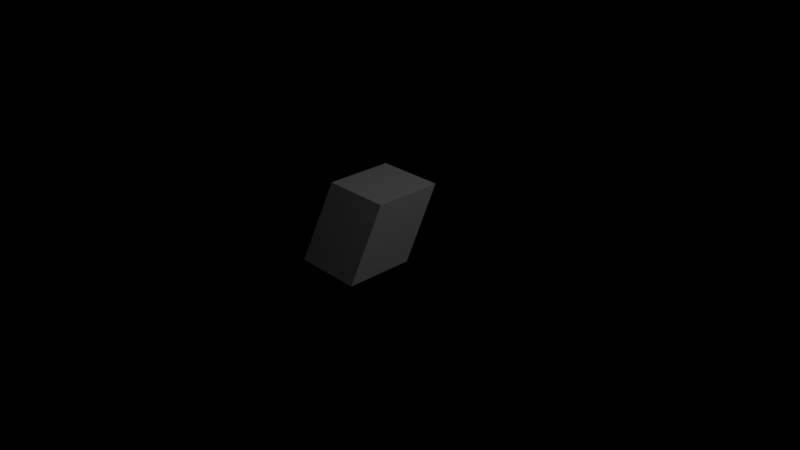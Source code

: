 # Source: powerBank.blend  (saved by Blender 2.79.0; exported with 4.5.12 LTS)
import bpy
from mathutils import Matrix  # noqa: F401  (used for matrix-valued properties, if any)

bpy.ops.wm.read_factory_settings(use_empty=True)
scene = bpy.context.scene
scene.name = 'Scene'

# ---- collections
col_collection_1 = bpy.data.collections.new('Collection 1'); scene.collection.children.link(col_collection_1)

# ---- materials (node trees are filled in below, after node groups)
mat_material = bpy.data.materials.new('Material')
mat_material.alpha_threshold = 0.0
mat_material.use_transparent_shadow = False
mat_material.roughness = 0.5
mat_material.line_color = (0.0, 0.0, 0.0, 1.0)
mat_power = bpy.data.materials.new('power')
mat_power.alpha_threshold = 0.0
mat_power.use_transparent_shadow = False
mat_power.roughness = 0.5

# ---- material node trees

# ---- world
world_world = bpy.data.worlds.new('World'); scene.world = world_world
world_world.color = (0.0, 0.0, 0.0)
world_world.use_sun_shadow = False
world_world.sun_shadow_jitter_overblur = 0.0
world_world.cycles.sampling_method = 'MANUAL'

# ---- cameras
cam_camera = bpy.data.cameras.new('Camera')
cam_camera.clip_end = 100.0
cam_camera.lens = 35.0
cam_camera.sensor_width = 32.0
cam_camera.sensor_height = 18.0
cam_camera.ortho_scale = 7.314
cam_camera.dof.focus_distance = 0.0
cam_camera.dof.aperture_fstop = 128.0

# ---- lights
light_lamp = bpy.data.lights.new('Lamp', 'POINT')
light_lamp.transmission_factor = 0.0
light_lamp.cutoff_distance = 30.0
light_lamp.energy = 100.0
light_lamp.shadow_buffer_clip_start = 1.001
light_lamp.shadow_soft_size = 0.1
light_lamp.shadow_maximum_resolution = 0.006
light_lamp.use_absolute_resolution = True

# ---- meshes
me_parallelepiped = bpy.data.meshes.new('parallelepiped')
me_parallelepiped.from_pydata([(0.462, -0.009606, -0.2277), (0.462, -0.009606, 0.6963), (-0.462, -0.009606, 0.6963), (-0.462, -0.009606, -0.2277), (0.462, 0.9144, -0.72), (0.462, 0.9144, 0.204), (-0.462, 0.9144, 0.204), (-0.462, 0.9144, -0.72)], [], [(0, 1, 2, 3), (4, 7, 6, 5), (0, 4, 5, 1), (1, 5, 6, 2), (2, 6, 7, 3), (4, 0, 3, 7)])
me_parallelepiped.materials.append(mat_material)
me_parallelepiped.use_remesh_preserve_volume = False
me_parallelepiped.use_remesh_preserve_attributes = False
me_parallelepiped.use_mirror_vertex_groups = False
me_parallelepiped.update()
me_sphere = bpy.data.meshes.new('Sphere')
me_sphere.from_pydata([(3.976e-09, 0.1892, 0.4568), (3.976e-09, 0.3496, 0.3496), (3.976e-09, 0.4111, 0.2747), (3.976e-09, 0.485, 0.09646), (3.976e-09, 0.4945, 3.724e-08), (3.976e-09, 0.485, -0.09646), (3.976e-09, 0.4111, -0.2747), (3.976e-09, 0.3496, -0.3496), (3.976e-09, 0.2747, -0.4111), (0.009455, 0.096, 0.485), (0.01855, 0.1883, 0.4568), (0.02693, 0.2734, 0.4111), (0.03427, 0.348, 0.3496), (0.0403, 0.4091, 0.2747), (0.04478, 0.4546, 0.1892), (0.04753, 0.4826, 0.09646), (0.04847, 0.4921, 3.724e-08), (0.04753, 0.4826, -0.09646), (0.04478, 0.4546, -0.1892), (0.0403, 0.4091, -0.2747), (0.03427, 0.348, -0.3496), (0.02693, 0.2734, -0.4111), (0.01855, 0.1883, -0.4568), (0.009455, 0.096, -0.485), (0.01882, 0.09461, 0.485), (0.03692, 0.1856, 0.4568), (0.05359, 0.2694, 0.4111), (0.06821, 0.3429, 0.3496), (0.08021, 0.4032, 0.2747), (0.08912, 0.448, 0.1892), (0.09461, 0.4756, 0.09646), (0.09646, 0.485, 3.724e-08), (0.09461, 0.4756, -0.09646), (0.08912, 0.448, -0.1892), (0.08021, 0.4032, -0.2747), (0.06821, 0.3429, -0.3496), (0.05359, 0.2694, -0.4111), (0.03692, 0.1856, -0.4568), (0.01882, 0.09461, -0.485), (0.028, 0.09231, 0.485), (0.05493, 0.1811, 0.4568), (0.07974, 0.2629, 0.4111), (0.1015, 0.3346, 0.3496), (0.1193, 0.3934, 0.2747), (0.1326, 0.4371, 0.1892), (0.1408, 0.4641, 0.09646), (0.1435, 0.4732, 3.724e-08), (0.1408, 0.4641, -0.09646), (0.1326, 0.4371, -0.1892), (0.1193, 0.3934, -0.2747), (0.1015, 0.3346, -0.3496), (0.07974, 0.2629, -0.4111), (0.05493, 0.1811, -0.4568), (0.028, 0.09231, -0.485), (0.03692, 0.08912, 0.485), (0.07241, 0.1748, 0.4568), (0.1051, 0.2538, 0.4111), (0.1338, 0.323, 0.3496), (0.1573, 0.3798, 0.2747), (0.1748, 0.422, 0.1892), (0.1856, 0.448, 0.09646), (0.1892, 0.4568, 3.724e-08), (0.1856, 0.448, -0.09646), (0.1748, 0.422, -0.1892), (0.1573, 0.3798, -0.2747), (0.1338, 0.323, -0.3496), (0.1051, 0.2538, -0.4111), (0.07241, 0.1748, -0.4568), (0.03692, 0.08912, -0.485), (0.04547, 0.08507, 0.485), (0.0892, 0.1669, 0.4568), (0.1295, 0.2423, 0.4111), (0.1648, 0.3084, 0.3496), (0.1938, 0.3626, 0.2747), (0.2153, 0.4029, 0.1892), (0.2286, 0.4277, 0.09646), (0.2331, 0.4361, 3.724e-08), (0.2286, 0.4277, -0.09646), (0.2153, 0.4029, -0.1892), (0.1938, 0.3626, -0.2747), (0.1648, 0.3084, -0.3496), (0.1295, 0.2423, -0.4111), (0.0892, 0.1669, -0.4568), (0.04547, 0.08507, -0.485), (0.05359, 0.08021, 0.485), (0.1051, 0.1573, 0.4568), (0.1526, 0.2284, 0.4111), (0.1942, 0.2907, 0.3496), (0.2284, 0.3418, 0.2747), (0.2538, 0.3798, 0.1892), (0.2694, 0.4032, 0.09646), (0.2747, 0.4111, 3.724e-08), (0.2694, 0.4032, -0.09646), (0.2538, 0.3798, -0.1892), (0.2284, 0.3418, -0.2747), (0.1942, 0.2907, -0.3496), (0.1526, 0.2284, -0.4111), (0.1051, 0.1573, -0.4568), (0.05359, 0.08021, -0.485), (0.0612, 0.07457, 0.485), (0.12, 0.1463, 0.4568), (0.1743, 0.2124, 0.4111), (0.2218, 0.2703, 0.3496), (0.2608, 0.3178, 0.2747), (0.2898, 0.3531, 0.1892), (0.3077, 0.3749, 0.09646), (0.3137, 0.3822, 3.724e-08), (0.3077, 0.3749, -0.09646), (0.2898, 0.3531, -0.1892), (0.2608, 0.3178, -0.2747), (0.2218, 0.2703, -0.3496), (0.1743, 0.2124, -0.4111), (0.12, 0.1463, -0.4568), (0.0612, 0.07457, -0.485), (0.06821, 0.06821, 0.485), (0.1338, 0.1338, 0.4568), (0.1942, 0.1942, 0.4111), (0.2472, 0.2472, 0.3496), (0.2907, 0.2907, 0.2747), (0.323, 0.323, 0.1892), (0.3429, 0.3429, 0.09646), (0.3496, 0.3496, 3.724e-08), (0.3429, 0.3429, -0.09646), (0.323, 0.323, -0.1892), (0.2907, 0.2907, -0.2747), (0.2472, 0.2472, -0.3496), (0.1942, 0.1942, -0.4111), (0.1338, 0.1338, -0.4568), (0.06821, 0.06821, -0.485), (0.07457, 0.0612, 0.485), (0.1463, 0.12, 0.4568), (0.2124, 0.1743, 0.4111), (0.2703, 0.2218, 0.3496), (0.3178, 0.2608, 0.2747), (0.3531, 0.2898, 0.1892), (0.3749, 0.3077, 0.09646), (0.3822, 0.3137, 3.724e-08), (0.3749, 0.3077, -0.09646), (0.3531, 0.2898, -0.1892), (0.3178, 0.2608, -0.2747), (0.2703, 0.2218, -0.3496), (0.2124, 0.1743, -0.4111), (0.1463, 0.12, -0.4568), (0.07457, 0.0612, -0.485), (0.08021, 0.05359, 0.485), (0.1573, 0.1051, 0.4568), (0.2284, 0.1526, 0.4111), (0.2907, 0.1942, 0.3496), (0.3418, 0.2284, 0.2747), (0.3798, 0.2538, 0.1892), (0.4032, 0.2694, 0.09646), (0.4111, 0.2747, 3.724e-08), (0.4032, 0.2694, -0.09646), (0.3798, 0.2538, -0.1892), (0.3418, 0.2284, -0.2747), (0.2907, 0.1942, -0.3496), (0.2284, 0.1526, -0.4111), (0.1573, 0.1051, -0.4568), (0.08021, 0.05359, -0.485), (0.08507, 0.04547, 0.485), (0.1669, 0.0892, 0.4568), (0.2423, 0.1295, 0.4111), (0.3084, 0.1648, 0.3496), (0.3626, 0.1938, 0.2747), (0.4029, 0.2153, 0.1892), (0.4277, 0.2286, 0.09646), (0.4361, 0.2331, 3.724e-08), (0.4277, 0.2286, -0.09646), (0.4029, 0.2153, -0.1892), (0.3626, 0.1938, -0.2747), (0.3084, 0.1648, -0.3496), (0.2423, 0.1295, -0.4111), (0.1669, 0.0892, -0.4568), (0.08507, 0.04547, -0.485), (0.08912, 0.03691, 0.485), (0.1748, 0.07241, 0.4568), (0.2538, 0.1051, 0.4111), (0.323, 0.1338, 0.3496), (0.3798, 0.1573, 0.2747), (0.422, 0.1748, 0.1892), (0.448, 0.1856, 0.09646), (0.4568, 0.1892, 3.724e-08), (0.448, 0.1856, -0.09646), (0.422, 0.1748, -0.1892), (0.3798, 0.1573, -0.2747), (0.323, 0.1338, -0.3496), (0.2538, 0.1051, -0.4111), (0.1748, 0.07241, -0.4568), (0.08912, 0.03691, -0.485), (0.09231, 0.028, 0.485), (0.1811, 0.05493, 0.4568), (0.2629, 0.07974, 0.4111), (0.3346, 0.1015, 0.3496), (0.3934, 0.1193, 0.2747), (0.4371, 0.1326, 0.1892), (0.4641, 0.1408, 0.09646), (0.4732, 0.1435, 3.724e-08), (0.4641, 0.1408, -0.09646), (0.4371, 0.1326, -0.1892), (0.3934, 0.1193, -0.2747), (0.3346, 0.1015, -0.3496), (0.2629, 0.07974, -0.4111), (0.1811, 0.05493, -0.4568), (0.09231, 0.028, -0.485), (0.09461, 0.01882, 0.485), (0.1856, 0.03691, 0.4568), (0.2694, 0.05359, 0.4111), (0.3429, 0.06821, 0.3496), (0.4032, 0.08021, 0.2747), (0.448, 0.08912, 0.1892), (0.4756, 0.09461, 0.09646), (0.485, 0.09646, 3.724e-08), (0.4756, 0.09461, -0.09646), (0.448, 0.08912, -0.1892), (0.4032, 0.08021, -0.2747), (0.3429, 0.06821, -0.3496), (0.2694, 0.05359, -0.4111), (0.1856, 0.03691, -0.4568), (0.09461, 0.01882, -0.485), (0.096, 0.009455, 0.485), (0.1883, 0.01855, 0.4568), (0.2734, 0.02693, 0.4111), (0.348, 0.03427, 0.3496), (0.4091, 0.0403, 0.2747), (0.4546, 0.04478, 0.1892), (0.4826, 0.04753, 0.09646), (0.4921, 0.04846, 3.724e-08), (0.4826, 0.04753, -0.09646), (0.4546, 0.04478, -0.1892), (0.4091, 0.0403, -0.2747), (0.348, 0.03427, -0.3496), (0.2734, 0.02693, -0.4111), (0.1883, 0.01855, -0.4568), (0.096, 0.009455, -0.485), (0.09646, -3.35e-07, 0.485), (0.1892, -3.313e-07, 0.4568), (0.2747, -3.773e-07, 0.4111), (0.3496, -4.16e-07, 0.3496), (0.4111, -4.344e-07, 0.2747), (0.4568, -4.05e-07, 0.1892), (0.485, -4.418e-07, 0.09646), (0.4945, -4.381e-07, 3.724e-08), (0.485, -4.308e-07, -0.09646), (0.4568, -4.05e-07, -0.1892), (0.4111, -4.344e-07, -0.2747), (0.3496, -4.16e-07, -0.3496), (0.2747, -3.626e-07, -0.4111), (0.1892, -3.534e-07, -0.4568), (0.09646, -3.368e-07, -0.485), (0.096, -0.009455, 0.485), (0.1883, -0.01855, 0.4568), (0.2734, -0.02693, 0.4111), (0.348, -0.03427, 0.3496), (0.4091, -0.0403, 0.2747), (0.4546, -0.04478, 0.1892), (0.4826, -0.04753, 0.09646), (0.4921, -0.04847, 3.724e-08), (0.4826, -0.04753, -0.09646), (0.4546, -0.04478, -0.1892), (0.4091, -0.0403, -0.2747), (0.348, -0.03427, -0.3496), (0.2734, -0.02693, -0.4111), (0.1883, -0.01855, -0.4568), (0.096, -0.009455, -0.485), (0.09461, -0.01882, 0.485), (0.1856, -0.03692, 0.4568), (0.2694, -0.05359, 0.4111), (0.3429, -0.06821, 0.3496), (0.4032, -0.08021, 0.2747), (0.448, -0.08912, 0.1892), (0.4756, -0.09461, 0.09646), (0.485, -0.09646, 3.724e-08), (0.4756, -0.09461, -0.09646), (0.448, -0.08912, -0.1892), (0.4032, -0.08021, -0.2747), (0.3429, -0.06821, -0.3496), (0.2694, -0.05359, -0.4111), (0.1856, -0.03692, -0.4568), (0.09461, -0.01882, -0.485), (0.09231, -0.028, 0.485), (0.1811, -0.05493, 0.4568), (0.2629, -0.07974, 0.4111), (0.3346, -0.1015, 0.3496), (0.3934, -0.1193, 0.2747), (0.4371, -0.1326, 0.1892), (0.4641, -0.1408, 0.09646), (0.4732, -0.1435, 3.724e-08), (0.4641, -0.1408, -0.09646), (0.4371, -0.1326, -0.1892), (0.3934, -0.1193, -0.2747), (0.3346, -0.1015, -0.3496), (0.2629, -0.07974, -0.4111), (0.1811, -0.05493, -0.4568), (0.09231, -0.028, -0.485), (0.08912, -0.03692, 0.485), (0.1748, -0.07241, 0.4568), (0.2538, -0.1051, 0.4111), (0.323, -0.1338, 0.3496), (0.3798, -0.1573, 0.2747), (0.422, -0.1748, 0.1892), (0.448, -0.1856, 0.09646), (0.4568, -0.1892, 3.724e-08), (0.448, -0.1856, -0.09646), (0.422, -0.1748, -0.1892), (0.3798, -0.1573, -0.2747), (0.323, -0.1338, -0.3496), (0.2538, -0.1051, -0.4111), (0.1748, -0.07241, -0.4568), (0.08912, -0.03692, -0.485), (0.08507, -0.04547, 0.485), (0.1669, -0.0892, 0.4568), (0.2423, -0.1295, 0.4111), (0.3084, -0.1648, 0.3496), (0.3626, -0.1938, 0.2747), (0.4029, -0.2153, 0.1892), (0.4277, -0.2286, 0.09646), (0.4361, -0.2331, 3.724e-08), (0.4277, -0.2286, -0.09646), (0.4029, -0.2153, -0.1892), (0.3626, -0.1938, -0.2747), (0.3084, -0.1648, -0.3496), (0.2423, -0.1295, -0.4111), (0.1669, -0.0892, -0.4568), (0.08507, -0.04547, -0.485), (0.08021, -0.05359, 0.485), (0.1573, -0.1051, 0.4568), (0.2284, -0.1526, 0.4111), (0.2907, -0.1942, 0.3496), (0.3418, -0.2284, 0.2747), (0.3798, -0.2538, 0.1892), (0.4032, -0.2694, 0.09646), (0.4111, -0.2747, 3.724e-08), (0.4032, -0.2694, -0.09646), (0.3798, -0.2538, -0.1892), (0.3418, -0.2284, -0.2747), (0.2907, -0.1942, -0.3496), (0.2284, -0.1526, -0.4111), (0.1573, -0.1051, -0.4568), (0.08021, -0.05359, -0.485), (0.07457, -0.0612, 0.485), (0.1463, -0.12, 0.4568), (0.2124, -0.1743, 0.4111), (0.2703, -0.2218, 0.3496), (0.3178, -0.2608, 0.2747), (0.3531, -0.2898, 0.1892), (0.3749, -0.3077, 0.09646), (0.3822, -0.3137, 3.724e-08), (0.3749, -0.3077, -0.09646), (0.3531, -0.2898, -0.1892), (0.3178, -0.2608, -0.2747), (0.2703, -0.2218, -0.3496), (0.2124, -0.1743, -0.4111), (0.1463, -0.12, -0.4568), (0.07457, -0.0612, -0.485), (0.06821, -0.06821, 0.485), (0.1338, -0.1338, 0.4568), (0.1942, -0.1942, 0.4111), (0.2472, -0.2472, 0.3496), (0.2907, -0.2907, 0.2747), (0.323, -0.323, 0.1892), (0.3429, -0.3429, 0.09646), (0.3496, -0.3496, 3.724e-08), (0.3429, -0.3429, -0.09646), (0.323, -0.323, -0.1892), (0.2907, -0.2907, -0.2747), (0.2472, -0.2472, -0.3496), (0.1942, -0.1942, -0.4111), (0.1338, -0.1338, -0.4568), (0.06821, -0.06821, -0.485), (0.0612, -0.07457, 0.485), (0.12, -0.1463, 0.4568), (0.1743, -0.2124, 0.4111), (0.2218, -0.2703, 0.3496), (0.2608, -0.3178, 0.2747), (0.2898, -0.3531, 0.1892), (0.3077, -0.3749, 0.09646), (0.3137, -0.3822, 3.724e-08), (0.3077, -0.3749, -0.09646), (0.2898, -0.3531, -0.1892), (0.2608, -0.3178, -0.2747), (0.2218, -0.2703, -0.3496), (0.1743, -0.2124, -0.4111), (0.12, -0.1463, -0.4568), (0.0612, -0.07457, -0.485), (0.05359, -0.08021, 0.485), (0.1051, -0.1573, 0.4568), (0.1526, -0.2284, 0.4111), (0.1942, -0.2907, 0.3496), (0.2284, -0.3418, 0.2747), (0.2538, -0.3798, 0.1892), (0.2694, -0.4032, 0.09646), (0.2747, -0.4111, 3.724e-08), (0.2694, -0.4032, -0.09646), (0.2538, -0.3798, -0.1892), (0.2284, -0.3418, -0.2747), (0.1942, -0.2907, -0.3496), (0.1526, -0.2284, -0.4111), (0.1051, -0.1573, -0.4568), (0.05359, -0.08021, -0.485), (0.04547, -0.08507, 0.485), (0.0892, -0.1669, 0.4568), (0.1295, -0.2423, 0.4111), (0.1648, -0.3084, 0.3496), (0.1938, -0.3626, 0.2747), (0.2153, -0.4029, 0.1892), (0.2286, -0.4277, 0.09646), (0.2331, -0.4361, 3.724e-08), (0.2286, -0.4277, -0.09646), (0.2153, -0.4029, -0.1892), (0.1938, -0.3626, -0.2747), (0.1648, -0.3084, -0.3496), (0.1295, -0.2423, -0.4111), (0.0892, -0.1669, -0.4568), (0.04547, -0.08507, -0.485), (0.03692, -0.08912, 0.485), (0.07241, -0.1748, 0.4568), (0.1051, -0.2538, 0.4111), (0.1338, -0.323, 0.3496), (0.1573, -0.3798, 0.2747), (0.1748, -0.422, 0.1892), (0.1856, -0.448, 0.09646), (0.1892, -0.4568, 3.724e-08), (0.1856, -0.448, -0.09646), (0.1748, -0.422, -0.1892), (0.1573, -0.3798, -0.2747), (0.1338, -0.323, -0.3496), (0.1051, -0.2538, -0.4111), (0.07241, -0.1748, -0.4568), (0.03692, -0.08912, -0.485), (0.028, -0.09231, 0.485), (0.05493, -0.1811, 0.4568), (0.07974, -0.2629, 0.4111), (0.1015, -0.3346, 0.3496), (0.1193, -0.3934, 0.2747), (0.1326, -0.4372, 0.1892), (0.1408, -0.4641, 0.09646), (0.1435, -0.4732, 3.724e-08), (0.1408, -0.4641, -0.09646), (0.1326, -0.4372, -0.1892), (0.1193, -0.3934, -0.2747), (0.1015, -0.3346, -0.3496), (0.07974, -0.2629, -0.4111), (0.05493, -0.1811, -0.4568), (0.028, -0.09231, -0.485), (0.01882, -0.09461, 0.485), (0.03692, -0.1856, 0.4568), (0.05359, -0.2694, 0.4111), (0.06821, -0.3429, 0.3496), (0.08021, -0.4032, 0.2747), (0.08912, -0.448, 0.1892), (0.09461, -0.4756, 0.09646), (0.09646, -0.485, 3.724e-08), (0.09461, -0.4756, -0.09646), (0.08912, -0.448, -0.1892), (0.08021, -0.4032, -0.2747), (0.06821, -0.3429, -0.3496), (0.05359, -0.2694, -0.4111), (0.03692, -0.1856, -0.4568), (0.01882, -0.09461, -0.485), (0.009455, -0.096, 0.485), (0.01855, -0.1883, 0.4568), (0.02693, -0.2734, 0.4111), (0.03427, -0.348, 0.3496), (0.0403, -0.4091, 0.2747), (0.04478, -0.4546, 0.1892), (0.04753, -0.4826, 0.09646), (0.04847, -0.4921, 3.724e-08), (0.04753, -0.4826, -0.09646), (0.04478, -0.4546, -0.1892), (0.0403, -0.4091, -0.2747), (0.03427, -0.348, -0.3496), (0.02693, -0.2734, -0.4111), (0.01855, -0.1883, -0.4568), (0.009455, -0.096, -0.485), (2.99e-08, -0.09646, 0.485), (8.716e-09, -0.1892, 0.4568), (-1.339e-08, -0.2747, 0.4111), (-3.918e-08, -0.3496, 0.3496), (-5.023e-08, -0.4111, 0.2747), (-6.02e-09, -0.4568, 0.1892), (-2.812e-08, -0.485, 0.09646), (1.24e-08, -0.4945, 3.724e-08), (-6.128e-08, -0.485, -0.09646), (-6.02e-09, -0.4568, -0.1892), (-5.023e-08, -0.4111, -0.2747), (-3.918e-08, -0.3496, -0.3496), (-1.339e-08, -0.2747, -0.4111), (1.348e-09, -0.1892, -0.4568), (2.253e-08, -0.09646, -0.485), (-0.009455, -0.096, 0.485), (-0.01855, -0.1883, 0.4568), (-0.02693, -0.2734, 0.4111), (-0.03427, -0.348, 0.3496), (-0.0403, -0.4091, 0.2747), (-0.04478, -0.4546, 0.1892), (-0.04753, -0.4826, 0.09646), (-0.04847, -0.4921, 3.724e-08), (-0.04753, -0.4826, -0.09646), (-0.04478, -0.4546, -0.1892), (-0.0403, -0.4091, -0.2747), (-0.03427, -0.348, -0.3496), (-0.02693, -0.2734, -0.4111), (-0.01855, -0.1883, -0.4568), (-0.009455, -0.096, -0.485), (-0.01882, -0.09461, 0.485), (-0.03692, -0.1856, 0.4568), (-0.05359, -0.2694, 0.4111), (-0.06821, -0.3429, 0.3496), (-0.08021, -0.4032, 0.2747), (-0.08912, -0.448, 0.1892), (-0.09461, -0.4756, 0.09646), (-0.09646, -0.485, 3.724e-08), (-0.09461, -0.4756, -0.09646), (-0.08912, -0.448, -0.1892), (-0.08021, -0.4032, -0.2747), (-0.06821, -0.3429, -0.3496), (-0.05359, -0.2694, -0.4111), (-0.03692, -0.1856, -0.4568), (-0.01882, -0.09461, -0.485), (-0.028, -0.09231, 0.485), (-0.05493, -0.1811, 0.4568), (-0.07974, -0.2629, 0.4111), (-0.1015, -0.3346, 0.3496), (-0.1193, -0.3934, 0.2747), (-0.1326, -0.4372, 0.1892), (-0.1408, -0.4641, 0.09646), (-0.1435, -0.4732, 3.724e-08), (-0.1408, -0.4641, -0.09646), (-0.1326, -0.4372, -0.1892), (-0.1193, -0.3934, -0.2747), (-0.1015, -0.3346, -0.3496), (-0.07974, -0.2629, -0.4111), (-0.05493, -0.1811, -0.4568), (-0.028, -0.09231, -0.485), (-0.03692, -0.08912, 0.485), (-0.07241, -0.1748, 0.4568), (-0.1051, -0.2538, 0.4111), (-0.1338, -0.323, 0.3496), (-0.1573, -0.3798, 0.2747), (-0.1748, -0.422, 0.1892), (-0.1856, -0.448, 0.09646), (-0.1892, -0.4568, 3.724e-08), (-0.1856, -0.448, -0.09646), (-0.1748, -0.422, -0.1892), (-0.1573, -0.3798, -0.2747), (-0.1338, -0.323, -0.3496), (-0.1051, -0.2538, -0.4111), (-0.07241, -0.1748, -0.4568), (-0.03692, -0.08912, -0.485), (-0.04547, -0.08507, 0.485), (-0.0892, -0.1669, 0.4568), (-0.1295, -0.2423, 0.4111), (-0.1648, -0.3084, 0.3496), (-0.1938, -0.3626, 0.2747), (-0.2153, -0.4029, 0.1892), (-0.2286, -0.4277, 0.09646), (-0.2331, -0.4361, 3.724e-08), (-0.2286, -0.4277, -0.09646), (-0.2153, -0.4029, -0.1892), (-0.1938, -0.3626, -0.2747), (-0.1648, -0.3084, -0.3496), (-0.1295, -0.2423, -0.4111), (-0.0892, -0.1669, -0.4568), (-0.04547, -0.08507, -0.485), (-0.05359, -0.08021, 0.485), (-0.1051, -0.1573, 0.4568), (-0.1526, -0.2284, 0.4111), (-0.1942, -0.2907, 0.3496), (-0.2284, -0.3418, 0.2747), (-0.2538, -0.3798, 0.1892), (-0.2694, -0.4032, 0.09646), (-0.2747, -0.4111, 3.724e-08), (-0.2694, -0.4032, -0.09646), (-0.2538, -0.3798, -0.1892), (-0.2284, -0.3418, -0.2747), (-0.1942, -0.2907, -0.3496), (-0.1526, -0.2284, -0.4111), (-0.1051, -0.1573, -0.4568), (-0.05359, -0.08021, -0.485), (3.976e-09, -3.553e-07, -0.4945), (-9.823e-08, -4.799e-07, 0.4945), (-0.0612, -0.07457, 0.485), (-0.12, -0.1463, 0.4568), (-0.1743, -0.2124, 0.4111), (-0.2218, -0.2703, 0.3496), (-0.2608, -0.3178, 0.2747), (-0.2898, -0.3531, 0.1892), (-0.3077, -0.3749, 0.09646), (-0.3137, -0.3822, 3.724e-08), (-0.3077, -0.3749, -0.09646), (-0.2898, -0.3531, -0.1892), (-0.2608, -0.3178, -0.2747), (-0.2218, -0.2703, -0.3496), (-0.1743, -0.2124, -0.4111), (-0.12, -0.1463, -0.4568), (-0.0612, -0.07457, -0.485), (-0.06821, -0.06821, 0.485), (-0.1338, -0.1338, 0.4568), (-0.1942, -0.1942, 0.4111), (-0.2472, -0.2472, 0.3496), (-0.2907, -0.2907, 0.2747), (-0.323, -0.323, 0.1892), (-0.3429, -0.3429, 0.09646), (-0.3496, -0.3496, 3.724e-08), (-0.3429, -0.3429, -0.09646), (-0.323, -0.323, -0.1892), (-0.2907, -0.2907, -0.2747), (-0.2472, -0.2472, -0.3496), (-0.1942, -0.1942, -0.4111), (-0.1338, -0.1338, -0.4568), (-0.06821, -0.06821, -0.485), (-0.07457, -0.0612, 0.485), (-0.1463, -0.12, 0.4568), (-0.2124, -0.1743, 0.4111), (-0.2703, -0.2218, 0.3496), (-0.3178, -0.2608, 0.2747), (-0.3531, -0.2898, 0.1892), (-0.3749, -0.3077, 0.09646), (-0.3822, -0.3137, 3.724e-08), (-0.3749, -0.3077, -0.09646), (-0.3531, -0.2898, -0.1892), (-0.3178, -0.2608, -0.2747), (-0.2703, -0.2218, -0.3496), (-0.2124, -0.1743, -0.4111), (-0.1463, -0.12, -0.4568), (-0.07457, -0.0612, -0.485), (-0.08021, -0.05359, 0.485), (-0.1573, -0.1051, 0.4568), (-0.2284, -0.1526, 0.4111), (-0.2907, -0.1942, 0.3496), (-0.3418, -0.2284, 0.2747), (-0.3798, -0.2538, 0.1892), (-0.4032, -0.2694, 0.09646), (-0.4111, -0.2747, 3.724e-08), (-0.4032, -0.2694, -0.09646), (-0.3798, -0.2538, -0.1892), (-0.3418, -0.2284, -0.2747), (-0.2907, -0.1942, -0.3496), (-0.2284, -0.1526, -0.4111), (-0.1573, -0.1051, -0.4568), (-0.08021, -0.05359, -0.485), (-0.08507, -0.04547, 0.485), (-0.1669, -0.0892, 0.4568), (-0.2423, -0.1295, 0.4111), (-0.3084, -0.1648, 0.3496), (-0.3626, -0.1938, 0.2747), (-0.4029, -0.2153, 0.1892), (-0.4277, -0.2286, 0.09646), (-0.4361, -0.2331, 3.724e-08), (-0.4277, -0.2286, -0.09646), (-0.4029, -0.2153, -0.1892), (-0.3626, -0.1938, -0.2747), (-0.3084, -0.1648, -0.3496), (-0.2423, -0.1295, -0.4111), (-0.1669, -0.0892, -0.4568), (-0.08507, -0.04547, -0.485), (-0.08912, -0.03692, 0.485), (-0.1748, -0.07241, 0.4568), (-0.2538, -0.1051, 0.4111), (-0.323, -0.1338, 0.3496), (-0.3798, -0.1573, 0.2747), (-0.422, -0.1748, 0.1892), (-0.448, -0.1856, 0.09646), (-0.4568, -0.1892, 3.724e-08), (-0.448, -0.1856, -0.09646), (-0.422, -0.1748, -0.1892), (-0.3798, -0.1573, -0.2747), (-0.323, -0.1338, -0.3496), (-0.2538, -0.1051, -0.4111), (-0.1748, -0.07241, -0.4568), (-0.08912, -0.03692, -0.485), (-0.09231, -0.028, 0.485), (-0.1811, -0.05493, 0.4568), (-0.2629, -0.07974, 0.4111), (-0.3346, -0.1015, 0.3496), (-0.3934, -0.1193, 0.2747), (-0.4371, -0.1326, 0.1892), (-0.4641, -0.1408, 0.09646), (-0.4732, -0.1435, 3.724e-08), (-0.4641, -0.1408, -0.09646), (-0.4371, -0.1326, -0.1892), (-0.3934, -0.1193, -0.2747), (-0.3346, -0.1015, -0.3496), (-0.2629, -0.07974, -0.4111), (-0.1811, -0.05493, -0.4568), (-0.09231, -0.028, -0.485), (-0.09461, -0.01882, 0.485), (-0.1856, -0.03692, 0.4568), (-0.2694, -0.05359, 0.4111), (-0.3429, -0.06821, 0.3496), (-0.4032, -0.08021, 0.2747), (-0.448, -0.08912, 0.1892), (-0.4756, -0.09461, 0.09646), (-0.485, -0.09646, 3.724e-08), (-0.4756, -0.09461, -0.09646), (-0.448, -0.08912, -0.1892), (-0.4032, -0.08021, -0.2747), (-0.3429, -0.06821, -0.3496), (-0.2694, -0.05359, -0.4111), (-0.1856, -0.03692, -0.4568), (-0.09461, -0.01882, -0.485), (-0.096, -0.009456, 0.485), (-0.1883, -0.01855, 0.4568), (-0.2734, -0.02693, 0.4111), (-0.348, -0.03427, 0.3496), (-0.4091, -0.0403, 0.2747), (-0.4546, -0.04478, 0.1892), (-0.4826, -0.04753, 0.09646), (-0.4921, -0.04847, 3.724e-08), (-0.4826, -0.04753, -0.09646), (-0.4546, -0.04478, -0.1892), (-0.4091, -0.0403, -0.2747), (-0.348, -0.03427, -0.3496), (-0.2734, -0.02693, -0.4111), (-0.1883, -0.01855, -0.4568), (-0.096, -0.009455, -0.485), (-0.09646, -3.764e-07, 0.485), (-0.1892, -3.221e-07, 0.4568), (-0.2747, -3.165e-07, 0.4111), (-0.3496, -3.202e-07, 0.3496), (-0.4111, -3.35e-07, 0.2747), (-0.4568, -3.792e-07, 0.1892), (-0.485, -3.681e-07, 0.09646), (-0.4945, -3.976e-07, 3.724e-08), (-0.485, -3.35e-07, -0.09646), (-0.4568, -3.792e-07, -0.1892), (-0.4111, -3.35e-07, -0.2747), (-0.3496, -3.202e-07, -0.3496), (-0.2747, -3.165e-07, -0.4111), (-0.1892, -3.294e-07, -0.4568), (-0.09646, -3.635e-07, -0.485), (-0.096, 0.009455, 0.485), (-0.1883, 0.01855, 0.4568), (-0.2734, 0.02693, 0.4111), (-0.348, 0.03427, 0.3496), (-0.4091, 0.0403, 0.2747), (-0.4546, 0.04478, 0.1892), (-0.4826, 0.04753, 0.09646), (-0.4921, 0.04847, 3.724e-08), (-0.4826, 0.04753, -0.09646), (-0.4546, 0.04478, -0.1892), (-0.4091, 0.0403, -0.2747), (-0.348, 0.03427, -0.3496), (-0.2734, 0.02693, -0.4111), (-0.1883, 0.01855, -0.4568), (-0.096, 0.009455, -0.485), (-0.09461, 0.01882, 0.485), (-0.1856, 0.03691, 0.4568), (-0.2694, 0.05359, 0.4111), (-0.3429, 0.06821, 0.3496), (-0.4032, 0.08021, 0.2747), (-0.448, 0.08912, 0.1892), (-0.4756, 0.09461, 0.09646), (-0.485, 0.09646, 3.724e-08), (-0.4756, 0.09461, -0.09646), (-0.448, 0.08912, -0.1892), (-0.4032, 0.08021, -0.2747), (-0.3429, 0.06821, -0.3496), (-0.2694, 0.05359, -0.4111), (-0.1856, 0.03691, -0.4568), (-0.09461, 0.01882, -0.485), (-0.09231, 0.028, 0.485), (-0.1811, 0.05493, 0.4568), (-0.2629, 0.07974, 0.4111), (-0.3346, 0.1015, 0.3496), (-0.3934, 0.1193, 0.2747), (-0.4371, 0.1326, 0.1892), (-0.4641, 0.1408, 0.09646), (-0.4732, 0.1435, 3.724e-08), (-0.4641, 0.1408, -0.09646), (-0.4371, 0.1326, -0.1892), (-0.3934, 0.1193, -0.2747), (-0.3346, 0.1015, -0.3496), (-0.2629, 0.07974, -0.4111), (-0.1811, 0.05493, -0.4568), (-0.09231, 0.028, -0.485), (-0.08912, 0.03691, 0.485), (-0.1748, 0.07241, 0.4568), (-0.2538, 0.1051, 0.4111), (-0.323, 0.1338, 0.3496), (-0.3798, 0.1573, 0.2747), (-0.422, 0.1748, 0.1892), (-0.448, 0.1856, 0.09646), (-0.4568, 0.1892, 3.724e-08), (-0.448, 0.1856, -0.09646), (-0.422, 0.1748, -0.1892), (-0.3798, 0.1573, -0.2747), (-0.323, 0.1338, -0.3496), (-0.2538, 0.1051, -0.4111), (-0.1748, 0.07241, -0.4568), (-0.08912, 0.03691, -0.485), (-0.08507, 0.04547, 0.485), (-0.1669, 0.0892, 0.4568), (-0.2423, 0.1295, 0.4111), (-0.3084, 0.1648, 0.3496), (-0.3626, 0.1938, 0.2747), (-0.4029, 0.2153, 0.1892), (-0.4277, 0.2286, 0.09646), (-0.4361, 0.2331, 3.724e-08), (-0.4277, 0.2286, -0.09646), (-0.4029, 0.2153, -0.1892), (-0.3626, 0.1938, -0.2747), (-0.3084, 0.1648, -0.3496), (-0.2423, 0.1295, -0.4111), (-0.1669, 0.0892, -0.4568), (-0.08507, 0.04547, -0.485), (-0.08021, 0.05359, 0.485), (-0.1573, 0.1051, 0.4568), (-0.2284, 0.1526, 0.4111), (-0.2907, 0.1942, 0.3496), (-0.3418, 0.2284, 0.2747), (-0.3798, 0.2538, 0.1892), (-0.4032, 0.2694, 0.09646), (-0.4111, 0.2747, 3.724e-08), (-0.4032, 0.2694, -0.09646), (-0.3798, 0.2538, -0.1892), (-0.3418, 0.2284, -0.2747), (-0.2907, 0.1942, -0.3496), (-0.2284, 0.1526, -0.4111), (-0.1573, 0.1051, -0.4568), (-0.08021, 0.05359, -0.485), (-0.07457, 0.0612, 0.485), (-0.1463, 0.12, 0.4568), (-0.2124, 0.1743, 0.4111), (-0.2703, 0.2218, 0.3496), (-0.3178, 0.2608, 0.2747), (-0.3531, 0.2898, 0.1892), (-0.3749, 0.3077, 0.09646), (-0.3822, 0.3137, 3.724e-08), (-0.3749, 0.3077, -0.09646), (-0.3531, 0.2898, -0.1892), (-0.3178, 0.2608, -0.2747), (-0.2703, 0.2218, -0.3496), (-0.2124, 0.1743, -0.4111), (-0.1463, 0.12, -0.4568), (-0.07457, 0.0612, -0.485), (-0.06821, 0.06821, 0.485), (-0.1338, 0.1338, 0.4568), (-0.1942, 0.1942, 0.4111), (-0.2472, 0.2472, 0.3496), (-0.2907, 0.2907, 0.2747), (-0.323, 0.323, 0.1892), (-0.3429, 0.3429, 0.09646), (-0.3496, 0.3496, 3.724e-08), (-0.3429, 0.3429, -0.09646), (-0.323, 0.323, -0.1892), (-0.2907, 0.2907, -0.2747), (-0.2472, 0.2472, -0.3496), (-0.1942, 0.1942, -0.4111), (-0.1338, 0.1338, -0.4568), (-0.06821, 0.06821, -0.485), (-0.0612, 0.07457, 0.485), (-0.12, 0.1463, 0.4568), (-0.1743, 0.2124, 0.4111), (-0.2218, 0.2703, 0.3496), (-0.2608, 0.3178, 0.2747), (-0.2898, 0.3531, 0.1892), (-0.3077, 0.3749, 0.09646), (-0.3137, 0.3822, 3.724e-08), (-0.3077, 0.3749, -0.09646), (-0.2898, 0.3531, -0.1892), (-0.2608, 0.3178, -0.2747), (-0.2218, 0.2703, -0.3496), (-0.1743, 0.2124, -0.4111), (-0.12, 0.1463, -0.4568), (-0.0612, 0.07457, -0.485), (-0.05359, 0.08021, 0.485), (-0.1051, 0.1573, 0.4568), (-0.1526, 0.2284, 0.4111), (-0.1942, 0.2907, 0.3496), (-0.2284, 0.3418, 0.2747), (-0.2538, 0.3798, 0.1892), (-0.2694, 0.4032, 0.09646), (-0.2747, 0.4111, 3.724e-08), (-0.2694, 0.4032, -0.09646), (-0.2538, 0.3798, -0.1892), (-0.2284, 0.3418, -0.2747), (-0.1942, 0.2907, -0.3496), (-0.1526, 0.2284, -0.4111), (-0.1051, 0.1573, -0.4568), (-0.05359, 0.08021, -0.485), (-0.04547, 0.08507, 0.485), (-0.0892, 0.1669, 0.4568), (-0.1295, 0.2423, 0.4111), (-0.1648, 0.3084, 0.3496), (-0.1938, 0.3626, 0.2747), (-0.2153, 0.4029, 0.1892), (-0.2286, 0.4277, 0.09646), (-0.2331, 0.4361, 3.724e-08), (-0.2286, 0.4277, -0.09646), (-0.2153, 0.4029, -0.1892), (-0.1938, 0.3626, -0.2747), (-0.1648, 0.3084, -0.3496), (-0.1295, 0.2423, -0.4111), (-0.0892, 0.1669, -0.4568), (-0.04547, 0.08507, -0.485), (-0.03692, 0.08912, 0.485), (-0.07241, 0.1748, 0.4568), (-0.1051, 0.2538, 0.4111), (-0.1338, 0.323, 0.3496), (-0.1573, 0.3798, 0.2747), (-0.1748, 0.422, 0.1892), (-0.1856, 0.448, 0.09646), (-0.1892, 0.4568, 3.724e-08), (-0.1856, 0.448, -0.09646), (-0.1748, 0.422, -0.1892), (-0.1573, 0.3798, -0.2747), (-0.1338, 0.323, -0.3496), (-0.1051, 0.2538, -0.4111), (-0.07241, 0.1748, -0.4568), (-0.03692, 0.08912, -0.485), (-0.028, 0.09231, 0.485), (-0.05493, 0.1811, 0.4568), (-0.07974, 0.2629, 0.4111), (-0.1015, 0.3346, 0.3496), (-0.1193, 0.3934, 0.2747), (-0.1326, 0.4371, 0.1892), (-0.1408, 0.4641, 0.09646), (-0.1435, 0.4732, 3.724e-08), (-0.1408, 0.4641, -0.09646), (-0.1326, 0.4371, -0.1892), (-0.1193, 0.3934, -0.2747), (-0.1015, 0.3346, -0.3496), (-0.07974, 0.2629, -0.4111), (-0.05493, 0.1811, -0.4568), (-0.028, 0.09231, -0.485), (-0.01882, 0.09461, 0.485), (-0.03692, 0.1856, 0.4568), (-0.05359, 0.2694, 0.4111), (-0.06821, 0.3429, 0.3496), (-0.08021, 0.4032, 0.2747), (-0.08912, 0.448, 0.1892), (-0.09461, 0.4756, 0.09646), (-0.09646, 0.485, 3.724e-08), (-0.09461, 0.4756, -0.09646), (-0.08912, 0.448, -0.1892), (-0.08021, 0.4032, -0.2747), (-0.06821, 0.3429, -0.3496), (-0.05359, 0.2694, -0.4111), (-0.03692, 0.1856, -0.4568), (-0.01882, 0.09461, -0.485), (-0.009455, 0.096, 0.485), (-0.01855, 0.1883, 0.4568), (-0.02693, 0.2734, 0.4111), (-0.03427, 0.348, 0.3496), (-0.0403, 0.4091, 0.2747), (-0.04478, 0.4546, 0.1892), (-0.04753, 0.4826, 0.09646), (-0.04847, 0.4921, 3.724e-08), (-0.04753, 0.4826, -0.09646), (-0.04478, 0.4546, -0.1892), (-0.0403, 0.4091, -0.2747), (-0.03427, 0.348, -0.3496), (-0.02693, 0.2734, -0.4111), (-0.01855, 0.1883, -0.4568), (-0.009455, 0.096, -0.485), (-1.247e-08, 0.09646, 0.485), (4.74e-08, 0.2747, 0.4111), (7.871e-08, 0.4568, 0.1892), (7.871e-08, 0.4568, -0.1892), (3.082e-08, 0.1892, -0.4568), (1.348e-09, 0.09646, -0.485)], [], [(8, 7, 20, 21), (958, 2, 13, 14), (960, 8, 21, 22), (3, 958, 14, 15), (961, 960, 22, 23), (4, 3, 15, 16), (956, 580, 9), (579, 961, 23), (5, 4, 16, 17), (0, 956, 9, 10), (959, 5, 17, 18), (957, 0, 10, 11), (6, 959, 18, 19), (1, 957, 11, 12), (7, 6, 19, 20), (2, 1, 12, 13), (12, 11, 26, 27), (20, 19, 34, 35), (13, 12, 27, 28), (21, 20, 35, 36), (14, 13, 28, 29), (22, 21, 36, 37), (15, 14, 29, 30), (23, 22, 37, 38), (16, 15, 30, 31), (9, 580, 24), (579, 23, 38), (17, 16, 31, 32), (10, 9, 24, 25), (18, 17, 32, 33), (11, 10, 25, 26), (19, 18, 33, 34), (31, 30, 45, 46), (24, 580, 39), (579, 38, 53), (32, 31, 46, 47), (25, 24, 39, 40), (33, 32, 47, 48), (26, 25, 40, 41), (34, 33, 48, 49), (27, 26, 41, 42), (35, 34, 49, 50), (28, 27, 42, 43), (36, 35, 50, 51), (29, 28, 43, 44), (37, 36, 51, 52), (30, 29, 44, 45), (38, 37, 52, 53), (50, 49, 64, 65), (43, 42, 57, 58), (51, 50, 65, 66), (44, 43, 58, 59), (52, 51, 66, 67), (45, 44, 59, 60), (53, 52, 67, 68), (46, 45, 60, 61), (39, 580, 54), (579, 53, 68), (47, 46, 61, 62), (40, 39, 54, 55), (48, 47, 62, 63), (41, 40, 55, 56), (49, 48, 63, 64), (42, 41, 56, 57), (579, 68, 83), (62, 61, 76, 77), (55, 54, 69, 70), (63, 62, 77, 78), (56, 55, 70, 71), (64, 63, 78, 79), (57, 56, 71, 72), (65, 64, 79, 80), (58, 57, 72, 73), (66, 65, 80, 81), (59, 58, 73, 74), (67, 66, 81, 82), (60, 59, 74, 75), (68, 67, 82, 83), (61, 60, 75, 76), (54, 580, 69), (81, 80, 95, 96), (74, 73, 88, 89), (82, 81, 96, 97), (75, 74, 89, 90), (83, 82, 97, 98), (76, 75, 90, 91), (69, 580, 84), (579, 83, 98), (77, 76, 91, 92), (70, 69, 84, 85), (78, 77, 92, 93), (71, 70, 85, 86), (79, 78, 93, 94), (72, 71, 86, 87), (80, 79, 94, 95), (73, 72, 87, 88), (85, 84, 99, 100), (93, 92, 107, 108), (86, 85, 100, 101), (94, 93, 108, 109), (87, 86, 101, 102), (95, 94, 109, 110), (88, 87, 102, 103), (96, 95, 110, 111), (89, 88, 103, 104), (97, 96, 111, 112), (90, 89, 104, 105), (98, 97, 112, 113), (91, 90, 105, 106), (84, 580, 99), (579, 98, 113), (92, 91, 106, 107), (104, 103, 118, 119), (112, 111, 126, 127), (105, 104, 119, 120), (113, 112, 127, 128), (106, 105, 120, 121), (99, 580, 114), (579, 113, 128), (107, 106, 121, 122), (100, 99, 114, 115), (108, 107, 122, 123), (101, 100, 115, 116), (109, 108, 123, 124), (102, 101, 116, 117), (110, 109, 124, 125), (103, 102, 117, 118), (111, 110, 125, 126), (123, 122, 137, 138), (116, 115, 130, 131), (124, 123, 138, 139), (117, 116, 131, 132), (125, 124, 139, 140), (118, 117, 132, 133), (126, 125, 140, 141), (119, 118, 133, 134), (127, 126, 141, 142), (120, 119, 134, 135), (128, 127, 142, 143), (121, 120, 135, 136), (114, 580, 129), (579, 128, 143), (122, 121, 136, 137), (115, 114, 129, 130), (142, 141, 156, 157), (135, 134, 149, 150), (143, 142, 157, 158), (136, 135, 150, 151), (129, 580, 144), (579, 143, 158), (137, 136, 151, 152), (130, 129, 144, 145), (138, 137, 152, 153), (131, 130, 145, 146), (139, 138, 153, 154), (132, 131, 146, 147), (140, 139, 154, 155), (133, 132, 147, 148), (141, 140, 155, 156), (134, 133, 148, 149), (146, 145, 160, 161), (154, 153, 168, 169), (147, 146, 161, 162), (155, 154, 169, 170), (148, 147, 162, 163), (156, 155, 170, 171), (149, 148, 163, 164), (157, 156, 171, 172), (150, 149, 164, 165), (158, 157, 172, 173), (151, 150, 165, 166), (144, 580, 159), (579, 158, 173), (152, 151, 166, 167), (145, 144, 159, 160), (153, 152, 167, 168), (165, 164, 179, 180), (173, 172, 187, 188), (166, 165, 180, 181), (159, 580, 174), (579, 173, 188), (167, 166, 181, 182), (160, 159, 174, 175), (168, 167, 182, 183), (161, 160, 175, 176), (169, 168, 183, 184), (162, 161, 176, 177), (170, 169, 184, 185), (163, 162, 177, 178), (171, 170, 185, 186), (164, 163, 178, 179), (172, 171, 186, 187), (184, 183, 198, 199), (177, 176, 191, 192), (185, 184, 199, 200), (178, 177, 192, 193), (186, 185, 200, 201), (179, 178, 193, 194), (187, 186, 201, 202), (180, 179, 194, 195), (188, 187, 202, 203), (181, 180, 195, 196), (174, 580, 189), (579, 188, 203), (182, 181, 196, 197), (175, 174, 189, 190), (183, 182, 197, 198), (176, 175, 190, 191), (203, 202, 217, 218), (196, 195, 210, 211), (189, 580, 204), (579, 203, 218), (197, 196, 211, 212), (190, 189, 204, 205), (198, 197, 212, 213), (191, 190, 205, 206), (199, 198, 213, 214), (192, 191, 206, 207), (200, 199, 214, 215), (193, 192, 207, 208), (201, 200, 215, 216), (194, 193, 208, 209), (202, 201, 216, 217), (195, 194, 209, 210), (215, 214, 229, 230), (208, 207, 222, 223), (216, 215, 230, 231), (209, 208, 223, 224), (217, 216, 231, 232), (210, 209, 224, 225), (218, 217, 232, 233), (211, 210, 225, 226), (204, 580, 219), (579, 218, 233), (212, 211, 226, 227), (205, 204, 219, 220), (213, 212, 227, 228), (206, 205, 220, 221), (214, 213, 228, 229), (207, 206, 221, 222), (219, 580, 234), (579, 233, 248), (227, 226, 241, 242), (220, 219, 234, 235), (228, 227, 242, 243), (221, 220, 235, 236), (229, 228, 243, 244), (222, 221, 236, 237), (230, 229, 244, 245), (223, 222, 237, 238), (231, 230, 245, 246), (224, 223, 238, 239), (232, 231, 246, 247), (225, 224, 239, 240), (233, 232, 247, 248), (226, 225, 240, 241), (238, 237, 252, 253), (246, 245, 260, 261), (239, 238, 253, 254), (247, 246, 261, 262), (240, 239, 254, 255), (248, 247, 262, 263), (241, 240, 255, 256), (234, 580, 249), (579, 248, 263), (242, 241, 256, 257), (235, 234, 249, 250), (243, 242, 257, 258), (236, 235, 250, 251), (244, 243, 258, 259), (237, 236, 251, 252), (245, 244, 259, 260), (257, 256, 271, 272), (250, 249, 264, 265), (258, 257, 272, 273), (251, 250, 265, 266), (259, 258, 273, 274), (252, 251, 266, 267), (260, 259, 274, 275), (253, 252, 267, 268), (261, 260, 275, 276), (254, 253, 268, 269), (262, 261, 276, 277), (255, 254, 269, 270), (263, 262, 277, 278), (256, 255, 270, 271), (249, 580, 264), (579, 263, 278), (276, 275, 290, 291), (269, 268, 283, 284), (277, 276, 291, 292), (270, 269, 284, 285), (278, 277, 292, 293), (271, 270, 285, 286), (264, 580, 279), (579, 278, 293), (272, 271, 286, 287), (265, 264, 279, 280), (273, 272, 287, 288), (266, 265, 280, 281), (274, 273, 288, 289), (267, 266, 281, 282), (275, 274, 289, 290), (268, 267, 282, 283), (280, 279, 294, 295), (288, 287, 302, 303), (281, 280, 295, 296), (289, 288, 303, 304), (282, 281, 296, 297), (290, 289, 304, 305), (283, 282, 297, 298), (291, 290, 305, 306), (284, 283, 298, 299), (292, 291, 306, 307), (285, 284, 299, 300), (293, 292, 307, 308), (286, 285, 300, 301), (279, 580, 294), (579, 293, 308), (287, 286, 301, 302), (299, 298, 313, 314), (307, 306, 321, 322), (300, 299, 314, 315), (308, 307, 322, 323), (301, 300, 315, 316), (294, 580, 309), (579, 308, 323), (302, 301, 316, 317), (295, 294, 309, 310), (303, 302, 317, 318), (296, 295, 310, 311), (304, 303, 318, 319), (297, 296, 311, 312), (305, 304, 319, 320), (298, 297, 312, 313), (306, 305, 320, 321), (318, 317, 332, 333), (311, 310, 325, 326), (319, 318, 333, 334), (312, 311, 326, 327), (320, 319, 334, 335), (313, 312, 327, 328), (321, 320, 335, 336), (314, 313, 328, 329), (322, 321, 336, 337), (315, 314, 329, 330), (323, 322, 337, 338), (316, 315, 330, 331), (309, 580, 324), (579, 323, 338), (317, 316, 331, 332), (310, 309, 324, 325), (337, 336, 351, 352), (330, 329, 344, 345), (338, 337, 352, 353), (331, 330, 345, 346), (324, 580, 339), (579, 338, 353), (332, 331, 346, 347), (325, 324, 339, 340), (333, 332, 347, 348), (326, 325, 340, 341), (334, 333, 348, 349), (327, 326, 341, 342), (335, 334, 349, 350), (328, 327, 342, 343), (336, 335, 350, 351), (329, 328, 343, 344), (349, 348, 363, 364), (342, 341, 356, 357), (350, 349, 364, 365), (343, 342, 357, 358), (351, 350, 365, 366), (344, 343, 358, 359), (352, 351, 366, 367), (345, 344, 359, 360), (353, 352, 367, 368), (346, 345, 360, 361), (339, 580, 354), (579, 353, 368), (347, 346, 361, 362), (340, 339, 354, 355), (348, 347, 362, 363), (341, 340, 355, 356), (368, 367, 382, 383), (361, 360, 375, 376), (354, 580, 369), (579, 368, 383), (362, 361, 376, 377), (355, 354, 369, 370), (363, 362, 377, 378), (356, 355, 370, 371), (364, 363, 378, 379), (357, 356, 371, 372), (365, 364, 379, 380), (358, 357, 372, 373), (366, 365, 380, 381), (359, 358, 373, 374), (367, 366, 381, 382), (360, 359, 374, 375), (372, 371, 386, 387), (380, 379, 394, 395), (373, 372, 387, 388), (381, 380, 395, 396), (374, 373, 388, 389), (382, 381, 396, 397), (375, 374, 389, 390), (383, 382, 397, 398), (376, 375, 390, 391), (369, 580, 384), (579, 383, 398), (377, 376, 391, 392), (370, 369, 384, 385), (378, 377, 392, 393), (371, 370, 385, 386), (379, 378, 393, 394), (391, 390, 405, 406), (384, 580, 399), (579, 398, 413), (392, 391, 406, 407), (385, 384, 399, 400), (393, 392, 407, 408), (386, 385, 400, 401), (394, 393, 408, 409), (387, 386, 401, 402), (395, 394, 409, 410), (388, 387, 402, 403), (396, 395, 410, 411), (389, 388, 403, 404), (397, 396, 411, 412), (390, 389, 404, 405), (398, 397, 412, 413), (410, 409, 424, 425), (403, 402, 417, 418), (411, 410, 425, 426), (404, 403, 418, 419), (412, 411, 426, 427), (405, 404, 419, 420), (413, 412, 427, 428), (406, 405, 420, 421), (399, 580, 414), (579, 413, 428), (407, 406, 421, 422), (400, 399, 414, 415), (408, 407, 422, 423), (401, 400, 415, 416), (409, 408, 423, 424), (402, 401, 416, 417), (414, 580, 429), (579, 428, 443), (422, 421, 436, 437), (415, 414, 429, 430), (423, 422, 437, 438), (416, 415, 430, 431), (424, 423, 438, 439), (417, 416, 431, 432), (425, 424, 439, 440), (418, 417, 432, 433), (426, 425, 440, 441), (419, 418, 433, 434), (427, 426, 441, 442), (420, 419, 434, 435), (428, 427, 442, 443), (421, 420, 435, 436), (433, 432, 447, 448), (441, 440, 455, 456), (434, 433, 448, 449), (442, 441, 456, 457), (435, 434, 449, 450), (443, 442, 457, 458), (436, 435, 450, 451), (429, 580, 444), (579, 443, 458), (437, 436, 451, 452), (430, 429, 444, 445), (438, 437, 452, 453), (431, 430, 445, 446), (439, 438, 453, 454), (432, 431, 446, 447), (440, 439, 454, 455), (452, 451, 466, 467), (445, 444, 459, 460), (453, 452, 467, 468), (446, 445, 460, 461), (454, 453, 468, 469), (447, 446, 461, 462), (455, 454, 469, 470), (448, 447, 462, 463), (456, 455, 470, 471), (449, 448, 463, 464), (457, 456, 471, 472), (450, 449, 464, 465), (458, 457, 472, 473), (451, 450, 465, 466), (444, 580, 459), (579, 458, 473), (471, 470, 485, 486), (464, 463, 478, 479), (472, 471, 486, 487), (465, 464, 479, 480), (473, 472, 487, 488), (466, 465, 480, 481), (459, 580, 474), (579, 473, 488), (467, 466, 481, 482), (460, 459, 474, 475), (468, 467, 482, 483), (461, 460, 475, 476), (469, 468, 483, 484), (462, 461, 476, 477), (470, 469, 484, 485), (463, 462, 477, 478), (483, 482, 497, 498), (476, 475, 490, 491), (484, 483, 498, 499), (477, 476, 491, 492), (485, 484, 499, 500), (478, 477, 492, 493), (486, 485, 500, 501), (479, 478, 493, 494), (487, 486, 501, 502), (480, 479, 494, 495), (488, 487, 502, 503), (481, 480, 495, 496), (474, 580, 489), (579, 488, 503), (482, 481, 496, 497), (475, 474, 489, 490), (502, 501, 516, 517), (495, 494, 509, 510), (503, 502, 517, 518), (496, 495, 510, 511), (489, 580, 504), (579, 503, 518), (497, 496, 511, 512), (490, 489, 504, 505), (498, 497, 512, 513), (491, 490, 505, 506), (499, 498, 513, 514), (492, 491, 506, 507), (500, 499, 514, 515), (493, 492, 507, 508), (501, 500, 515, 516), (494, 493, 508, 509), (506, 505, 520, 521), (514, 513, 528, 529), (507, 506, 521, 522), (515, 514, 529, 530), (508, 507, 522, 523), (516, 515, 530, 531), (509, 508, 523, 524), (517, 516, 531, 532), (510, 509, 524, 525), (518, 517, 532, 533), (511, 510, 525, 526), (504, 580, 519), (579, 518, 533), (512, 511, 526, 527), (505, 504, 519, 520), (513, 512, 527, 528), (525, 524, 539, 540), (533, 532, 547, 548), (526, 525, 540, 541), (519, 580, 534), (579, 533, 548), (527, 526, 541, 542), (520, 519, 534, 535), (528, 527, 542, 543), (521, 520, 535, 536), (529, 528, 543, 544), (522, 521, 536, 537), (530, 529, 544, 545), (523, 522, 537, 538), (531, 530, 545, 546), (524, 523, 538, 539), (532, 531, 546, 547), (544, 543, 558, 559), (537, 536, 551, 552), (545, 544, 559, 560), (538, 537, 552, 553), (546, 545, 560, 561), (539, 538, 553, 554), (547, 546, 561, 562), (540, 539, 554, 555), (548, 547, 562, 563), (541, 540, 555, 556), (534, 580, 549), (579, 548, 563), (542, 541, 556, 557), (535, 534, 549, 550), (543, 542, 557, 558), (536, 535, 550, 551), (563, 562, 577, 578), (556, 555, 570, 571), (549, 580, 564), (579, 563, 578), (557, 556, 571, 572), (550, 549, 564, 565), (558, 557, 572, 573), (551, 550, 565, 566), (559, 558, 573, 574), (552, 551, 566, 567), (560, 559, 574, 575), (553, 552, 567, 568), (561, 560, 575, 576), (554, 553, 568, 569), (562, 561, 576, 577), (555, 554, 569, 570), (567, 566, 583, 584), (575, 574, 591, 592), (568, 567, 584, 585), (576, 575, 592, 593), (569, 568, 585, 586), (577, 576, 593, 594), (570, 569, 586, 587), (578, 577, 594, 595), (571, 570, 587, 588), (564, 580, 581), (579, 578, 595), (572, 571, 588, 589), (565, 564, 581, 582), (573, 572, 589, 590), (566, 565, 582, 583), (574, 573, 590, 591), (588, 587, 602, 603), (581, 580, 596), (579, 595, 610), (589, 588, 603, 604), (582, 581, 596, 597), (590, 589, 604, 605), (583, 582, 597, 598), (591, 590, 605, 606), (584, 583, 598, 599), (592, 591, 606, 607), (585, 584, 599, 600), (593, 592, 607, 608), (586, 585, 600, 601), (594, 593, 608, 609), (587, 586, 601, 602), (595, 594, 609, 610), (607, 606, 621, 622), (600, 599, 614, 615), (608, 607, 622, 623), (601, 600, 615, 616), (609, 608, 623, 624), (602, 601, 616, 617), (610, 609, 624, 625), (603, 602, 617, 618), (596, 580, 611), (579, 610, 625), (604, 603, 618, 619), (597, 596, 611, 612), (605, 604, 619, 620), (598, 597, 612, 613), (606, 605, 620, 621), (599, 598, 613, 614), (579, 625, 640), (619, 618, 633, 634), (612, 611, 626, 627), (620, 619, 634, 635), (613, 612, 627, 628), (621, 620, 635, 636), (614, 613, 628, 629), (622, 621, 636, 637), (615, 614, 629, 630), (623, 622, 637, 638), (616, 615, 630, 631), (624, 623, 638, 639), (617, 616, 631, 632), (625, 624, 639, 640), (618, 617, 632, 633), (611, 580, 626), (638, 637, 652, 653), (631, 630, 645, 646), (639, 638, 653, 654), (632, 631, 646, 647), (640, 639, 654, 655), (633, 632, 647, 648), (626, 580, 641), (579, 640, 655), (634, 633, 648, 649), (627, 626, 641, 642), (635, 634, 649, 650), (628, 627, 642, 643), (636, 635, 650, 651), (629, 628, 643, 644), (637, 636, 651, 652), (630, 629, 644, 645), (642, 641, 656, 657), (650, 649, 664, 665), (643, 642, 657, 658), (651, 650, 665, 666), (644, 643, 658, 659), (652, 651, 666, 667), (645, 644, 659, 660), (653, 652, 667, 668), (646, 645, 660, 661), (654, 653, 668, 669), (647, 646, 661, 662), (655, 654, 669, 670), (648, 647, 662, 663), (641, 580, 656), (579, 655, 670), (649, 648, 663, 664), (661, 660, 675, 676), (669, 668, 683, 684), (662, 661, 676, 677), (670, 669, 684, 685), (663, 662, 677, 678), (656, 580, 671), (579, 670, 685), (664, 663, 678, 679), (657, 656, 671, 672), (665, 664, 679, 680), (658, 657, 672, 673), (666, 665, 680, 681), (659, 658, 673, 674), (667, 666, 681, 682), (660, 659, 674, 675), (668, 667, 682, 683), (680, 679, 694, 695), (673, 672, 687, 688), (681, 680, 695, 696), (674, 673, 688, 689), (682, 681, 696, 697), (675, 674, 689, 690), (683, 682, 697, 698), (676, 675, 690, 691), (684, 683, 698, 699), (677, 676, 691, 692), (685, 684, 699, 700), (678, 677, 692, 693), (671, 580, 686), (579, 685, 700), (679, 678, 693, 694), (672, 671, 686, 687), (699, 698, 713, 714), (692, 691, 706, 707), (700, 699, 714, 715), (693, 692, 707, 708), (686, 580, 701), (579, 700, 715), (694, 693, 708, 709), (687, 686, 701, 702), (695, 694, 709, 710), (688, 687, 702, 703), (696, 695, 710, 711), (689, 688, 703, 704), (697, 696, 711, 712), (690, 689, 704, 705), (698, 697, 712, 713), (691, 690, 705, 706), (703, 702, 717, 718), (711, 710, 725, 726), (704, 703, 718, 719), (712, 711, 726, 727), (705, 704, 719, 720), (713, 712, 727, 728), (706, 705, 720, 721), (714, 713, 728, 729), (707, 706, 721, 722), (715, 714, 729, 730), (708, 707, 722, 723), (701, 580, 716), (579, 715, 730), (709, 708, 723, 724), (702, 701, 716, 717), (710, 709, 724, 725), (722, 721, 736, 737), (730, 729, 744, 745), (723, 722, 737, 738), (716, 580, 731), (579, 730, 745), (724, 723, 738, 739), (717, 716, 731, 732), (725, 724, 739, 740), (718, 717, 732, 733), (726, 725, 740, 741), (719, 718, 733, 734), (727, 726, 741, 742), (720, 719, 734, 735), (728, 727, 742, 743), (721, 720, 735, 736), (729, 728, 743, 744), (741, 740, 755, 756), (734, 733, 748, 749), (742, 741, 756, 757), (735, 734, 749, 750), (743, 742, 757, 758), (736, 735, 750, 751), (744, 743, 758, 759), (737, 736, 751, 752), (745, 744, 759, 760), (738, 737, 752, 753), (731, 580, 746), (579, 745, 760), (739, 738, 753, 754), (732, 731, 746, 747), (740, 739, 754, 755), (733, 732, 747, 748), (753, 752, 767, 768), (579, 760, 775), (746, 580, 761), (754, 753, 768, 769), (747, 746, 761, 762), (755, 754, 769, 770), (748, 747, 762, 763), (756, 755, 770, 771), (749, 748, 763, 764), (757, 756, 771, 772), (750, 749, 764, 765), (758, 757, 772, 773), (751, 750, 765, 766), (759, 758, 773, 774), (752, 751, 766, 767), (760, 759, 774, 775), (772, 771, 786, 787), (765, 764, 779, 780), (773, 772, 787, 788), (766, 765, 780, 781), (774, 773, 788, 789), (767, 766, 781, 782), (775, 774, 789, 790), (768, 767, 782, 783), (761, 580, 776), (579, 775, 790), (769, 768, 783, 784), (762, 761, 776, 777), (770, 769, 784, 785), (763, 762, 777, 778), (771, 770, 785, 786), (764, 763, 778, 779), (776, 580, 791), (579, 790, 805), (784, 783, 798, 799), (777, 776, 791, 792), (785, 784, 799, 800), (778, 777, 792, 793), (786, 785, 800, 801), (779, 778, 793, 794), (787, 786, 801, 802), (780, 779, 794, 795), (788, 787, 802, 803), (781, 780, 795, 796), (789, 788, 803, 804), (782, 781, 796, 797), (790, 789, 804, 805), (783, 782, 797, 798), (795, 794, 809, 810), (803, 802, 817, 818), (796, 795, 810, 811), (804, 803, 818, 819), (797, 796, 811, 812), (805, 804, 819, 820), (798, 797, 812, 813), (791, 580, 806), (579, 805, 820), (799, 798, 813, 814), (792, 791, 806, 807), (800, 799, 814, 815), (793, 792, 807, 808), (801, 800, 815, 816), (794, 793, 808, 809), (802, 801, 816, 817), (814, 813, 828, 829), (807, 806, 821, 822), (815, 814, 829, 830), (808, 807, 822, 823), (816, 815, 830, 831), (809, 808, 823, 824), (817, 816, 831, 832), (810, 809, 824, 825), (818, 817, 832, 833), (811, 810, 825, 826), (819, 818, 833, 834), (812, 811, 826, 827), (820, 819, 834, 835), (813, 812, 827, 828), (806, 580, 821), (579, 820, 835), (833, 832, 847, 848), (826, 825, 840, 841), (834, 833, 848, 849), (827, 826, 841, 842), (835, 834, 849, 850), (828, 827, 842, 843), (821, 580, 836), (579, 835, 850), (829, 828, 843, 844), (822, 821, 836, 837), (830, 829, 844, 845), (823, 822, 837, 838), (831, 830, 845, 846), (824, 823, 838, 839), (832, 831, 846, 847), (825, 824, 839, 840), (845, 844, 859, 860), (838, 837, 852, 853), (846, 845, 860, 861), (839, 838, 853, 854), (847, 846, 861, 862), (840, 839, 854, 855), (848, 847, 862, 863), (841, 840, 855, 856), (849, 848, 863, 864), (842, 841, 856, 857), (850, 849, 864, 865), (843, 842, 857, 858), (836, 580, 851), (579, 850, 865), (844, 843, 858, 859), (837, 836, 851, 852), (864, 863, 878, 879), (857, 856, 871, 872), (865, 864, 879, 880), (858, 857, 872, 873), (851, 580, 866), (579, 865, 880), (859, 858, 873, 874), (852, 851, 866, 867), (860, 859, 874, 875), (853, 852, 867, 868), (861, 860, 875, 876), (854, 853, 868, 869), (862, 861, 876, 877), (855, 854, 869, 870), (863, 862, 877, 878), (856, 855, 870, 871), (868, 867, 882, 883), (876, 875, 890, 891), (869, 868, 883, 884), (877, 876, 891, 892), (870, 869, 884, 885), (878, 877, 892, 893), (871, 870, 885, 886), (879, 878, 893, 894), (872, 871, 886, 887), (880, 879, 894, 895), (873, 872, 887, 888), (866, 580, 881), (579, 880, 895), (874, 873, 888, 889), (867, 866, 881, 882), (875, 874, 889, 890), (887, 886, 901, 902), (895, 894, 909, 910), (888, 887, 902, 903), (881, 580, 896), (579, 895, 910), (889, 888, 903, 904), (882, 881, 896, 897), (890, 889, 904, 905), (883, 882, 897, 898), (891, 890, 905, 906), (884, 883, 898, 899), (892, 891, 906, 907), (885, 884, 899, 900), (893, 892, 907, 908), (886, 885, 900, 901), (894, 893, 908, 909), (906, 905, 920, 921), (899, 898, 913, 914), (907, 906, 921, 922), (900, 899, 914, 915), (908, 907, 922, 923), (901, 900, 915, 916), (909, 908, 923, 924), (902, 901, 916, 917), (910, 909, 924, 925), (903, 902, 917, 918), (896, 580, 911), (579, 910, 925), (904, 903, 918, 919), (897, 896, 911, 912), (905, 904, 919, 920), (898, 897, 912, 913), (925, 924, 939, 940), (918, 917, 932, 933), (911, 580, 926), (579, 925, 940), (919, 918, 933, 934), (912, 911, 926, 927), (920, 919, 934, 935), (913, 912, 927, 928), (921, 920, 935, 936), (914, 913, 928, 929), (922, 921, 936, 937), (915, 914, 929, 930), (923, 922, 937, 938), (916, 915, 930, 931), (924, 923, 938, 939), (917, 916, 931, 932), (929, 928, 943, 944), (937, 936, 951, 952), (930, 929, 944, 945), (938, 937, 952, 953), (931, 930, 945, 946), (939, 938, 953, 954), (932, 931, 946, 947), (940, 939, 954, 955), (933, 932, 947, 948), (926, 580, 941), (579, 940, 955), (934, 933, 948, 949), (927, 926, 941, 942), (935, 934, 949, 950), (928, 927, 942, 943), (936, 935, 950, 951), (948, 947, 3, 4), (941, 580, 956), (579, 955, 961), (949, 948, 4, 5), (942, 941, 956, 0), (950, 949, 5, 959), (943, 942, 0, 957), (951, 950, 959, 6), (944, 943, 957, 1), (952, 951, 6, 7), (945, 944, 1, 2), (953, 952, 7, 8), (946, 945, 2, 958), (954, 953, 8, 960), (947, 946, 958, 3), (955, 954, 960, 961)])
me_sphere.polygons.foreach_set('use_smooth', [True] * 1024)
me_sphere.materials.append(mat_power)
me_sphere.use_remesh_preserve_volume = False
me_sphere.use_remesh_preserve_attributes = False
me_sphere.use_mirror_vertex_groups = False
me_sphere.update()

# ---- objects
ob_powersphereanimator = bpy.data.objects.new('powerSphereAnimator', None)
ob_powerbank = bpy.data.objects.new('powerBank', me_parallelepiped)
ob_powersphere = bpy.data.objects.new('powerSphere', me_sphere)
ob_lamp = bpy.data.objects.new('Lamp', light_lamp)
ob_camera = bpy.data.objects.new('Camera', cam_camera)

# ---- transforms, parenting, visibility, modifiers, constraints
ob_powersphereanimator.location = (-0.4804, 0.4946, 0.2627)
ob_powersphereanimator.empty_image_offset = (0.0, 0.0)
ob_powersphereanimator.lineart.crease_threshold = 0.0
ob_powerbank.location = (0.0, 0.0, 0.0)
ob_powerbank.rotation_euler = (1.571, 0.0, 0.0)
ob_powerbank.lock_rotations_4d = False
ob_powerbank.empty_display_type = 'ARROWS'
ob_powerbank.hide_viewport = True
ob_powerbank.lineart.crease_threshold = 0.0
ob_powersphere.parent = ob_powerbank
ob_powersphere.matrix_parent_inverse = Matrix(((1.0, 0.0, 0.0, 0.0), (0.0, -4.371e-08, 1.0, 0.0), (0.0, -1.0, -4.371e-08, 0.0), (0.0, 0.0, 0.0, 1.0)))
ob_powersphere.location = (0.0, 0.007698, 0.3964)
ob_powersphere.scale = (-0.5637, -0.5637, -0.5637)
ob_powersphere.lineart.crease_threshold = 0.0
_m = ob_powersphere.modifiers.new('Displace', 'DISPLACE')
_m.mid_level = 0.4394
_m.strength = -1.4
_m.texture_coords = 'OBJECT'
_m.texture_coords_object = ob_powersphereanimator
ob_lamp.location = (4.076, 1.005, 5.904)
ob_lamp.rotation_euler = (0.6503, 0.05522, 1.866)
ob_lamp.lock_rotations_4d = False
ob_lamp.empty_display_type = 'ARROWS'
ob_lamp.color = (0.0, 0.0, 0.0, 0.0)
ob_lamp.lineart.crease_threshold = 0.0
ob_camera.location = (7.481, -6.508, 5.344)
ob_camera.rotation_euler = (1.109, 0.0, 0.8149)
ob_camera.lock_rotations_4d = False
ob_camera.empty_display_type = 'ARROWS'
ob_camera.color = (0.0, 0.0, 0.0, 0.0)
ob_camera.display_type = 'WIRE'
ob_camera.lineart.crease_threshold = 0.0

# ---- collection membership
col_collection_1.objects.link(ob_powersphereanimator)
col_collection_1.objects.link(ob_powerbank)
col_collection_1.objects.link(ob_powersphere)
col_collection_1.objects.link(ob_lamp)
col_collection_1.objects.link(ob_camera)

# ---- scene / render settings (as saved in the file)
scene.camera = ob_camera
scene.frame_start = 1; scene.frame_end = 120; scene.frame_set(7)
scene.render.engine = 'BLENDER_EEVEE_NEXT'
scene.render.resolution_percentage = 50
scene.render.dither_intensity = 0.0
scene.cycles.use_denoising = False
scene.cycles.samples = 128
scene.cycles.sampling_pattern = 'TABULATED_SOBOL'
scene.cycles.use_adaptive_sampling = False
scene.cycles.use_light_tree = False
scene.cycles.blur_glossy = 0.0
scene.cycles.sample_clamp_indirect = 0.0
scene.view_settings.view_transform = 'Standard'
bpy.context.view_layer.update()
